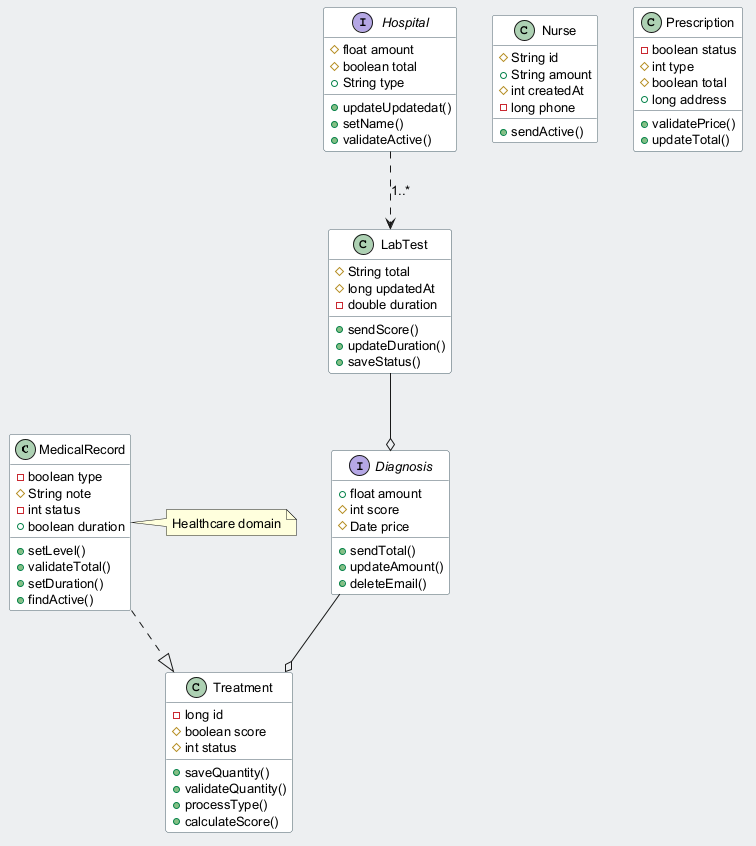

The diagram above was rendered by PlantUML. Its source (embedded in the PNG):
@startuml
skinparam backgroundColor #ECEFF1
skinparam classBackgroundColor #FFFFFF
skinparam classBorderColor #455A64
skinparam defaultFontSize 13
class MedicalRecord {
  -boolean type
  #String note
  -int status
  +boolean duration
  +setLevel()
  +validateTotal()
  +setDuration()
  +findActive()
}
class Treatment {
  -long id
  #boolean score
  #int status
  +saveQuantity()
  +validateQuantity()
  +processType()
  +calculateScore()
}
class Nurse {
  #String id
  +String amount
  #int createdAt
  -long phone
  +sendActive()
}
interface Diagnosis {
  +float amount
  #int score
  #Date price
  +sendTotal()
  +updateAmount()
  +deleteEmail()
}
interface Hospital {
  #float amount
  #boolean total
  +String type
  +updateUpdatedat()
  +setName()
  +validateActive()
}
class Prescription {
  -boolean status
  #int type
  #boolean total
  +long address
  +validatePrice()
  +updateTotal()
}
class LabTest {
  #String total
  #long updatedAt
  -double duration
  +sendScore()
  +updateDuration()
  +saveStatus()
}
Hospital ..> LabTest : "1..*"
MedicalRecord ..|> Treatment
LabTest --o Diagnosis
Diagnosis --o Treatment
note right of MedicalRecord : Healthcare domain
@enduml